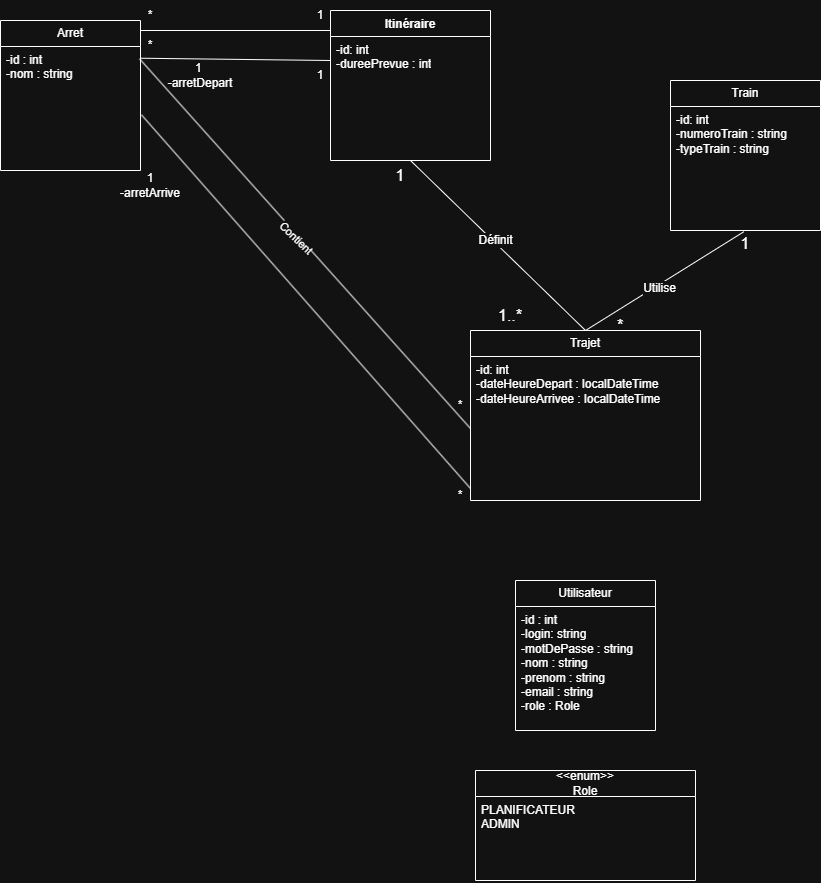

The diagram above was exported from draw.io. Its source (the exported page's mxGraphModel, read from the mxfile embedded in the PNG):
<mxGraphModel dx="2612" dy="946" grid="1" gridSize="10" guides="1" tooltips="1" connect="1" arrows="1" fold="1" page="1" pageScale="1" pageWidth="827" pageHeight="1169" math="0" shadow="0">
  <root>
    <mxCell id="0" />
    <mxCell id="1" parent="0" />
    <mxCell id="aNbnFVPut1oO6Q8ByhA_-2" parent="1" style="swimlane;fontStyle=1;align=center;verticalAlign=top;childLayout=stackLayout;horizontal=1;startSize=26;horizontalStack=0;resizeParent=1;resizeParentMax=0;resizeLast=0;collapsible=1;marginBottom=0;whiteSpace=wrap;html=1;" value="Itinéraire" vertex="1">
      <mxGeometry height="150" width="160" x="70" y="60" as="geometry" />
    </mxCell>
    <mxCell id="aNbnFVPut1oO6Q8ByhA_-3" parent="aNbnFVPut1oO6Q8ByhA_-2" style="text;strokeColor=none;fillColor=none;align=left;verticalAlign=top;spacingLeft=4;spacingRight=4;overflow=hidden;rotatable=0;points=[[0,0.5],[1,0.5]];portConstraint=eastwest;whiteSpace=wrap;html=1;" value="-id: int&lt;div&gt;-dureePrevue : int&lt;/div&gt;&lt;div&gt;&lt;br style=&quot;text-align: center;&quot;&gt;&lt;/div&gt;" vertex="1">
      <mxGeometry height="124" width="160" y="26" as="geometry" />
    </mxCell>
    <mxCell id="aNbnFVPut1oO6Q8ByhA_-6" parent="1" style="swimlane;fontStyle=0;childLayout=stackLayout;horizontal=1;startSize=26;fillColor=none;horizontalStack=0;resizeParent=1;resizeParentMax=0;resizeLast=0;collapsible=1;marginBottom=0;whiteSpace=wrap;html=1;" value="Train" vertex="1">
      <mxGeometry height="150" width="150" x="410" y="130" as="geometry" />
    </mxCell>
    <mxCell id="aNbnFVPut1oO6Q8ByhA_-7" parent="aNbnFVPut1oO6Q8ByhA_-6" style="text;strokeColor=none;fillColor=none;align=left;verticalAlign=top;spacingLeft=4;spacingRight=4;overflow=hidden;rotatable=0;points=[[0,0.5],[1,0.5]];portConstraint=eastwest;whiteSpace=wrap;html=1;" value="-id: int&lt;div&gt;-numeroTrain : string&lt;/div&gt;&lt;div&gt;-typeTrain : string&lt;/div&gt;&lt;div&gt;&lt;br&gt;&lt;div&gt;&lt;br&gt;&lt;/div&gt;&lt;/div&gt;" vertex="1">
      <mxGeometry height="124" width="150" y="26" as="geometry" />
    </mxCell>
    <mxCell id="aNbnFVPut1oO6Q8ByhA_-10" parent="1" style="swimlane;fontStyle=0;childLayout=stackLayout;horizontal=1;startSize=26;fillColor=none;horizontalStack=0;resizeParent=1;resizeParentMax=0;resizeLast=0;collapsible=1;marginBottom=0;whiteSpace=wrap;html=1;" value="Trajet" vertex="1">
      <mxGeometry height="170" width="230" x="210" y="380" as="geometry" />
    </mxCell>
    <mxCell id="aNbnFVPut1oO6Q8ByhA_-11" parent="aNbnFVPut1oO6Q8ByhA_-10" style="text;strokeColor=none;fillColor=none;align=left;verticalAlign=top;spacingLeft=4;spacingRight=4;overflow=hidden;rotatable=0;points=[[0,0.5],[1,0.5]];portConstraint=eastwest;whiteSpace=wrap;html=1;" value="-id: int&amp;nbsp;&lt;div&gt;-dateHeureDepart : localDateTime&lt;/div&gt;&lt;div&gt;-dateHeureArrivee : localDateTime&lt;br&gt;&lt;br&gt;&lt;/div&gt;" vertex="1">
      <mxGeometry height="144" width="230" y="26" as="geometry" />
    </mxCell>
    <mxCell id="aNbnFVPut1oO6Q8ByhA_-18" edge="1" parent="1" source="aNbnFVPut1oO6Q8ByhA_-2" style="endArrow=close;endFill=1;endSize=12;html=1;rounded=0;fontSize=12;curved=1;exitX=0.5;exitY=1;exitDx=0;exitDy=0;entryX=0.5;entryY=0;entryDx=0;entryDy=0;" target="aNbnFVPut1oO6Q8ByhA_-10" value="">
      <mxGeometry relative="1" width="160" as="geometry">
        <mxPoint x="150" y="330" as="sourcePoint" />
        <mxPoint x="310" y="330" as="targetPoint" />
      </mxGeometry>
    </mxCell>
    <mxCell id="aNbnFVPut1oO6Q8ByhA_-19" connectable="0" parent="aNbnFVPut1oO6Q8ByhA_-18" style="edgeLabel;html=1;align=center;verticalAlign=middle;resizable=0;points=[];fontSize=12;" value="Définit" vertex="1">
      <mxGeometry relative="1" x="-0.0493" y="2" as="geometry">
        <mxPoint as="offset" />
      </mxGeometry>
    </mxCell>
    <mxCell id="aNbnFVPut1oO6Q8ByhA_-20" edge="1" parent="1" source="aNbnFVPut1oO6Q8ByhA_-7" style="endArrow=close;endFill=1;endSize=12;html=1;rounded=0;fontSize=12;curved=1;exitX=0.489;exitY=1.01;exitDx=0;exitDy=0;exitPerimeter=0;entryX=0.5;entryY=0;entryDx=0;entryDy=0;" target="aNbnFVPut1oO6Q8ByhA_-10" value="">
      <mxGeometry relative="1" width="160" as="geometry">
        <mxPoint x="320" y="360" as="sourcePoint" />
        <mxPoint x="300" y="380" as="targetPoint" />
      </mxGeometry>
    </mxCell>
    <mxCell id="aNbnFVPut1oO6Q8ByhA_-21" connectable="0" parent="aNbnFVPut1oO6Q8ByhA_-20" style="edgeLabel;html=1;align=center;verticalAlign=middle;resizable=0;points=[];fontSize=12;" value="Utilise" vertex="1">
      <mxGeometry relative="1" x="0.0914" y="3" as="geometry">
        <mxPoint as="offset" />
      </mxGeometry>
    </mxCell>
    <mxCell id="aNbnFVPut1oO6Q8ByhA_-30" parent="1" style="text;html=1;whiteSpace=wrap;strokeColor=none;fillColor=none;align=center;verticalAlign=middle;rounded=0;fontSize=16;" value="1" vertex="1">
      <mxGeometry height="30" width="60" x="110" y="210" as="geometry" />
    </mxCell>
    <mxCell id="aNbnFVPut1oO6Q8ByhA_-42" parent="1" style="text;html=1;whiteSpace=wrap;strokeColor=none;fillColor=none;align=center;verticalAlign=middle;rounded=0;fontSize=16;" value="1..*" vertex="1">
      <mxGeometry height="30" width="60" x="220" y="350" as="geometry" />
    </mxCell>
    <mxCell id="aNbnFVPut1oO6Q8ByhA_-43" parent="1" style="text;html=1;whiteSpace=wrap;strokeColor=none;fillColor=none;align=center;verticalAlign=middle;rounded=0;fontSize=16;" value="1" vertex="1">
      <mxGeometry height="30" width="60" x="455" y="278" as="geometry" />
    </mxCell>
    <mxCell id="aNbnFVPut1oO6Q8ByhA_-44" parent="1" style="text;html=1;whiteSpace=wrap;strokeColor=none;fillColor=none;align=center;verticalAlign=middle;rounded=0;fontSize=16;" value="*" vertex="1">
      <mxGeometry height="30" width="60" x="330" y="360" as="geometry" />
    </mxCell>
    <mxCell id="J2eplgQuyk8RrlJwGvyb-8" parent="1" style="swimlane;fontStyle=0;childLayout=stackLayout;horizontal=1;startSize=26;fillColor=none;horizontalStack=0;resizeParent=1;resizeParentMax=0;resizeLast=0;collapsible=1;marginBottom=0;whiteSpace=wrap;html=1;" value="Utilisateur" vertex="1">
      <mxGeometry height="150" width="140" x="255" y="630" as="geometry" />
    </mxCell>
    <mxCell id="J2eplgQuyk8RrlJwGvyb-10" parent="J2eplgQuyk8RrlJwGvyb-8" style="text;strokeColor=none;fillColor=none;align=left;verticalAlign=top;spacingLeft=4;spacingRight=4;overflow=hidden;rotatable=0;points=[[0,0.5],[1,0.5]];portConstraint=eastwest;whiteSpace=wrap;html=1;" value="-id : int&lt;div&gt;-login: string&lt;br&gt;-motDePasse : string&lt;br&gt;-nom : string&lt;/div&gt;&lt;div&gt;-prenom : string&lt;/div&gt;&lt;div&gt;-email : string&lt;/div&gt;&lt;div&gt;-role : Role&lt;/div&gt;&lt;div&gt;&lt;br&gt;&lt;/div&gt;" vertex="1">
      <mxGeometry height="124" width="140" y="26" as="geometry" />
    </mxCell>
    <mxCell id="JVizWP2RdTWdQG6BFXnR-1" parent="1" style="swimlane;fontStyle=0;childLayout=stackLayout;horizontal=1;startSize=26;fillColor=none;horizontalStack=0;resizeParent=1;resizeParentMax=0;resizeLast=0;collapsible=1;marginBottom=0;whiteSpace=wrap;html=1;" value="&amp;lt;&amp;lt;enum&amp;gt;&amp;gt;&lt;br&gt;Role" vertex="1">
      <mxGeometry height="110" width="220" x="215" y="820" as="geometry" />
    </mxCell>
    <mxCell id="JVizWP2RdTWdQG6BFXnR-2" parent="JVizWP2RdTWdQG6BFXnR-1" style="text;strokeColor=none;fillColor=none;align=left;verticalAlign=top;spacingLeft=4;spacingRight=4;overflow=hidden;rotatable=0;points=[[0,0.5],[1,0.5]];portConstraint=eastwest;whiteSpace=wrap;html=1;" value="PLANIFICATEUR&amp;nbsp;&lt;br&gt;ADMIN&lt;br&gt;&lt;div&gt;&lt;br&gt;&lt;/div&gt;" vertex="1">
      <mxGeometry height="84" width="220" y="26" as="geometry" />
    </mxCell>
    <mxCell id="JVizWP2RdTWdQG6BFXnR-6" parent="1" style="swimlane;fontStyle=0;childLayout=stackLayout;horizontal=1;startSize=26;fillColor=none;horizontalStack=0;resizeParent=1;resizeParentMax=0;resizeLast=0;collapsible=1;marginBottom=0;whiteSpace=wrap;html=1;" value="Arret" vertex="1">
      <mxGeometry height="150" width="140" x="-260" y="70" as="geometry" />
    </mxCell>
    <mxCell id="JVizWP2RdTWdQG6BFXnR-7" parent="JVizWP2RdTWdQG6BFXnR-6" style="text;strokeColor=none;fillColor=none;align=left;verticalAlign=top;spacingLeft=4;spacingRight=4;overflow=hidden;rotatable=0;points=[[0,0.5],[1,0.5]];portConstraint=eastwest;whiteSpace=wrap;html=1;" value="-id : int&lt;br&gt;-nom : string&lt;div&gt;&lt;br&gt;&lt;/div&gt;" vertex="1">
      <mxGeometry height="124" width="140" y="26" as="geometry" />
    </mxCell>
    <mxCell id="JVizWP2RdTWdQG6BFXnR-10" edge="1" parent="1" source="JVizWP2RdTWdQG6BFXnR-7" style="endArrow=close;endFill=1;endSize=12;html=1;rounded=0;entryX=0;entryY=0.5;entryDx=0;entryDy=0;exitX=0.993;exitY=0.099;exitDx=0;exitDy=0;exitPerimeter=0;" target="aNbnFVPut1oO6Q8ByhA_-11" value="">
      <mxGeometry relative="1" width="160" as="geometry">
        <mxPoint x="-90" y="190.00000000000006" as="sourcePoint" />
        <mxPoint x="40" y="190.42000000000002" as="targetPoint" />
      </mxGeometry>
    </mxCell>
    <mxCell id="JVizWP2RdTWdQG6BFXnR-23" connectable="0" parent="JVizWP2RdTWdQG6BFXnR-10" style="edgeLabel;html=1;align=center;verticalAlign=middle;resizable=0;points=[];rotation=44;" value="Contient" vertex="1">
      <mxGeometry relative="1" x="-0.0409" y="-2" as="geometry">
        <mxPoint as="offset" />
      </mxGeometry>
    </mxCell>
    <mxCell id="JVizWP2RdTWdQG6BFXnR-15" parent="1" style="text;html=1;whiteSpace=wrap;strokeColor=none;fillColor=none;align=center;verticalAlign=middle;rounded=0;" value="1&amp;nbsp;&lt;br&gt;-arretDepart" vertex="1">
      <mxGeometry height="30" width="80" x="-100" y="110" as="geometry" />
    </mxCell>
    <mxCell id="JVizWP2RdTWdQG6BFXnR-16" parent="1" style="text;html=1;whiteSpace=wrap;strokeColor=none;fillColor=none;align=center;verticalAlign=middle;rounded=0;" value="*" vertex="1">
      <mxGeometry height="30" width="60" x="170" y="440" as="geometry" />
    </mxCell>
    <mxCell id="JVizWP2RdTWdQG6BFXnR-24" edge="1" parent="1" source="JVizWP2RdTWdQG6BFXnR-7" style="endArrow=close;endFill=1;endSize=12;html=1;rounded=0;entryX=0;entryY=0.5;entryDx=0;entryDy=0;exitX=1.007;exitY=0.551;exitDx=0;exitDy=0;exitPerimeter=0;" value="">
      <mxGeometry relative="1" width="160" as="geometry">
        <mxPoint x="-90" y="250" as="sourcePoint" />
        <mxPoint x="210" y="538" as="targetPoint" />
      </mxGeometry>
    </mxCell>
    <mxCell id="JVizWP2RdTWdQG6BFXnR-26" parent="1" style="text;html=1;whiteSpace=wrap;strokeColor=none;fillColor=none;align=center;verticalAlign=middle;rounded=0;" value="1&lt;br&gt;-arretArrive" vertex="1">
      <mxGeometry height="30" width="80" x="-150" y="220" as="geometry" />
    </mxCell>
    <mxCell id="JVizWP2RdTWdQG6BFXnR-29" parent="1" style="text;html=1;whiteSpace=wrap;strokeColor=none;fillColor=none;align=center;verticalAlign=middle;rounded=0;" value="*" vertex="1">
      <mxGeometry height="30" width="60" x="170" y="530" as="geometry" />
    </mxCell>
    <mxCell id="JVizWP2RdTWdQG6BFXnR-30" edge="1" parent="1" style="endArrow=close;endFill=1;endSize=12;html=1;rounded=0;exitX=1.017;exitY=-0.013;exitDx=0;exitDy=0;exitPerimeter=0;entryX=0.01;entryY=0.086;entryDx=0;entryDy=0;entryPerimeter=0;" value="">
      <mxGeometry relative="1" width="160" as="geometry">
        <mxPoint x="-119.21999999999989" y="107.72799999999992" as="sourcePoint" />
        <mxPoint x="70.00000000000037" y="110.0040000000001" as="targetPoint" />
      </mxGeometry>
    </mxCell>
    <mxCell id="JVizWP2RdTWdQG6BFXnR-32" edge="1" parent="1" style="endArrow=close;endFill=1;endSize=12;html=1;rounded=0;exitX=1.017;exitY=-0.013;exitDx=0;exitDy=0;exitPerimeter=0;" value="">
      <mxGeometry relative="1" width="160" as="geometry">
        <mxPoint x="-120" y="80" as="sourcePoint" />
        <mxPoint x="70" y="80" as="targetPoint" />
      </mxGeometry>
    </mxCell>
    <mxCell id="JVizWP2RdTWdQG6BFXnR-35" parent="1" style="text;html=1;whiteSpace=wrap;strokeColor=none;fillColor=none;align=center;verticalAlign=middle;rounded=0;" value="1" vertex="1">
      <mxGeometry height="30" width="60" x="30" y="110" as="geometry" />
    </mxCell>
    <mxCell id="JVizWP2RdTWdQG6BFXnR-36" parent="1" style="text;html=1;whiteSpace=wrap;strokeColor=none;fillColor=none;align=center;verticalAlign=middle;rounded=0;" value="1" vertex="1">
      <mxGeometry height="30" width="60" x="30" y="50" as="geometry" />
    </mxCell>
    <mxCell id="JVizWP2RdTWdQG6BFXnR-37" parent="1" style="text;html=1;whiteSpace=wrap;strokeColor=none;fillColor=none;align=center;verticalAlign=middle;rounded=0;" value="*" vertex="1">
      <mxGeometry height="30" width="60" x="-140" y="50" as="geometry" />
    </mxCell>
    <mxCell id="JVizWP2RdTWdQG6BFXnR-38" parent="1" style="text;html=1;whiteSpace=wrap;strokeColor=none;fillColor=none;align=center;verticalAlign=middle;rounded=0;" value="*" vertex="1">
      <mxGeometry height="30" width="60" x="-140" y="80" as="geometry" />
    </mxCell>
  </root>
</mxGraphModel>